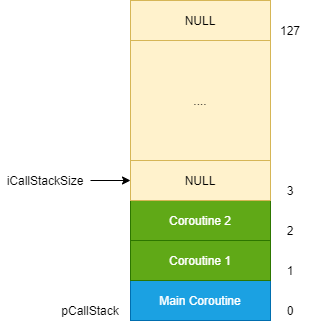

The diagram above was exported from draw.io. Its source (the exported page's mxGraphModel, read from the mxfile embedded in the PNG):
<mxGraphModel dx="981" dy="501" grid="1" gridSize="10" guides="1" tooltips="1" connect="1" arrows="1" fold="1" page="1" pageScale="1" pageWidth="827" pageHeight="1169" math="0" shadow="0">
  <root>
    <mxCell id="0" />
    <mxCell id="1" parent="0" />
    <mxCell id="CM90c6uH3n9mAcsu13af-8" value="" style="rounded=0;whiteSpace=wrap;html=1;" vertex="1" parent="1">
      <mxGeometry x="190" y="30" width="140" height="320" as="geometry" />
    </mxCell>
    <mxCell id="CM90c6uH3n9mAcsu13af-1" value="Main Coroutine" style="rounded=0;whiteSpace=wrap;html=1;fontStyle=0;fillColor=#1ba1e2;strokeColor=#006EAF;fontColor=#ffffff;" vertex="1" parent="1">
      <mxGeometry x="190" y="310" width="140" height="40" as="geometry" />
    </mxCell>
    <mxCell id="CM90c6uH3n9mAcsu13af-2" value="Coroutine 1" style="rounded=0;whiteSpace=wrap;html=1;fontStyle=0;fillColor=#60a917;strokeColor=#2D7600;fontColor=#ffffff;" vertex="1" parent="1">
      <mxGeometry x="190" y="270" width="140" height="40" as="geometry" />
    </mxCell>
    <mxCell id="CM90c6uH3n9mAcsu13af-3" value="Coroutine 2" style="rounded=0;whiteSpace=wrap;html=1;fontStyle=0;fillColor=#60a917;strokeColor=#2D7600;fontColor=#ffffff;" vertex="1" parent="1">
      <mxGeometry x="190" y="230" width="140" height="40" as="geometry" />
    </mxCell>
    <mxCell id="CM90c6uH3n9mAcsu13af-4" value="NULL" style="rounded=0;whiteSpace=wrap;html=1;fontStyle=0;fillColor=#fff2cc;strokeColor=#d6b656;" vertex="1" parent="1">
      <mxGeometry x="190" y="190" width="140" height="40" as="geometry" />
    </mxCell>
    <mxCell id="CM90c6uH3n9mAcsu13af-5" value="pCallStack" style="text;html=1;strokeColor=none;fillColor=none;align=center;verticalAlign=middle;whiteSpace=wrap;rounded=0;" vertex="1" parent="1">
      <mxGeometry x="130" y="330" width="40" height="20" as="geometry" />
    </mxCell>
    <mxCell id="CM90c6uH3n9mAcsu13af-7" style="edgeStyle=orthogonalEdgeStyle;rounded=0;orthogonalLoop=1;jettySize=auto;html=1;exitX=1;exitY=0.5;exitDx=0;exitDy=0;entryX=0;entryY=0.5;entryDx=0;entryDy=0;" edge="1" parent="1" source="CM90c6uH3n9mAcsu13af-6" target="CM90c6uH3n9mAcsu13af-4">
      <mxGeometry relative="1" as="geometry" />
    </mxCell>
    <mxCell id="CM90c6uH3n9mAcsu13af-6" value="iCallStackSize" style="text;html=1;strokeColor=none;fillColor=none;align=center;verticalAlign=middle;whiteSpace=wrap;rounded=0;" vertex="1" parent="1">
      <mxGeometry x="60" y="200" width="90" height="20" as="geometry" />
    </mxCell>
    <mxCell id="CM90c6uH3n9mAcsu13af-9" value="NULL" style="rounded=0;whiteSpace=wrap;html=1;fontStyle=0;fillColor=#fff2cc;strokeColor=#d6b656;" vertex="1" parent="1">
      <mxGeometry x="190" y="30" width="140" height="40" as="geometry" />
    </mxCell>
    <mxCell id="CM90c6uH3n9mAcsu13af-10" value="...." style="rounded=0;whiteSpace=wrap;html=1;fontStyle=0;fillColor=#fff2cc;strokeColor=#d6b656;" vertex="1" parent="1">
      <mxGeometry x="190" y="70" width="140" height="120" as="geometry" />
    </mxCell>
    <mxCell id="CM90c6uH3n9mAcsu13af-11" value="127" style="text;html=1;strokeColor=none;fillColor=none;align=center;verticalAlign=middle;whiteSpace=wrap;rounded=0;" vertex="1" parent="1">
      <mxGeometry x="330" y="50" width="40" height="20" as="geometry" />
    </mxCell>
    <mxCell id="CM90c6uH3n9mAcsu13af-12" value="3" style="text;html=1;strokeColor=none;fillColor=none;align=center;verticalAlign=middle;whiteSpace=wrap;rounded=0;" vertex="1" parent="1">
      <mxGeometry x="330" y="210" width="40" height="20" as="geometry" />
    </mxCell>
    <mxCell id="CM90c6uH3n9mAcsu13af-13" value="0" style="text;html=1;strokeColor=none;fillColor=none;align=center;verticalAlign=middle;whiteSpace=wrap;rounded=0;" vertex="1" parent="1">
      <mxGeometry x="330" y="330" width="40" height="20" as="geometry" />
    </mxCell>
    <mxCell id="CM90c6uH3n9mAcsu13af-14" value="1" style="text;html=1;strokeColor=none;fillColor=none;align=center;verticalAlign=middle;whiteSpace=wrap;rounded=0;" vertex="1" parent="1">
      <mxGeometry x="330" y="290" width="40" height="20" as="geometry" />
    </mxCell>
    <mxCell id="CM90c6uH3n9mAcsu13af-15" value="2" style="text;html=1;strokeColor=none;fillColor=none;align=center;verticalAlign=middle;whiteSpace=wrap;rounded=0;" vertex="1" parent="1">
      <mxGeometry x="330" y="250" width="40" height="20" as="geometry" />
    </mxCell>
  </root>
</mxGraphModel>